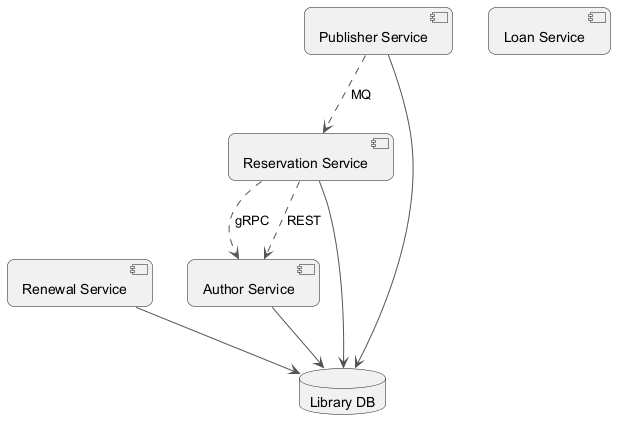

The diagram above was rendered by PlantUML. Its source (embedded in the PNG):
@startuml
skinparam backgroundColor #FFFFFF
skinparam roundCorner 15
skinparam ArrowColor #555555
component "Author Service" as C_AuthorService
component "Renewal Service" as C_RenewalService
component "Loan Service" as C_LoanService
component "Reservation Service" as C_ReservationService
component "Publisher Service" as C_PublisherService
database "Library DB" as DB_library
C_AuthorService --> DB_library
C_RenewalService --> DB_library
C_ReservationService --> DB_library
C_PublisherService --> DB_library
C_ReservationService ..> C_AuthorService : gRPC
C_ReservationService ..> C_AuthorService : REST
C_PublisherService ..> C_ReservationService : MQ
@enduml